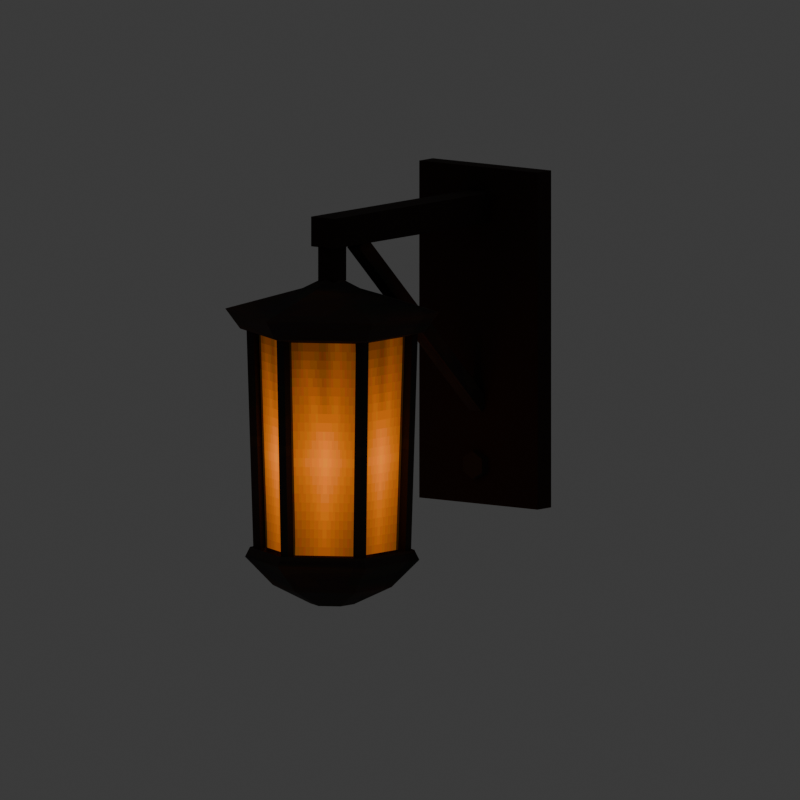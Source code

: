 # Source: WallLantern.blend  (saved by Blender 5.2.45; exported with 4.5.12 LTS)
import bpy
from mathutils import Matrix  # noqa: F401  (used for matrix-valued properties, if any)

bpy.ops.wm.read_factory_settings(use_empty=True)
scene = bpy.context.scene
scene.name = 'Scene'

# ---- collections
col_collection = bpy.data.collections.new('Collection'); scene.collection.children.link(col_collection)

# ---- images (referenced by path relative to the original .blend; pixels are not part of the script)
import os
ASSET_DIR = os.environ.get("B2B_ASSET_DIR", "")  # directory of the original .blend (textures are referenced by path, not embedded)
HERE = os.path.dirname(os.path.abspath(__file__))  # packed textures are extracted next to this script under _unpacked/

def load_image(name, relpath, width, height, colorspace="sRGB"):
    """Load a texture the original file referenced (path relative to the .blend, or extracted next to this script)."""
    p = next((c for c in (os.path.join(HERE, relpath), os.path.join(ASSET_DIR, relpath)) if relpath and os.path.exists(c)), "")
    if p:
        img = bpy.data.images.load(p, check_existing=True)
        img.name = name
    else:  # same state as the original file: an image datablock whose file is absent (Cycles renders it pink)
        img = bpy.data.images.new(name, width, height)
        img.source = "FILE"
        img.filepath = "//" + (relpath or name)
    img.colorspace_settings.name = colorspace
    return img
img_walllantern_metal_png = load_image('WallLantern_Metal.png', '_unpacked/WallLantern_Metal.d4a1b1ba.png', 64, 64, 'sRGB')
img_walllantern_glow_png = load_image('WallLantern_Glow.png', '_unpacked/WallLantern_Glow.9d385185.png', 32, 32, 'sRGB')

# ---- materials (node trees are filled in below, after node groups)
mat_m_walllantern_metal = bpy.data.materials.new('M_WallLantern_Metal')
mat_m_walllantern_glow = bpy.data.materials.new('M_WallLantern_Glow')

# ---- material node trees
mat_m_walllantern_metal.use_nodes = True; mat_m_walllantern_metal.node_tree.nodes.clear()
_N = mat_m_walllantern_metal.node_tree.nodes; _L = mat_m_walllantern_metal.node_tree.links
n0 = _N.new('ShaderNodeBsdfPrincipled'); n0.name = 'Principled BSDF'; n0.location = (-200, 100)
n0.inputs[2].default_value = 1.0
n0.inputs[10].default_value = 0.005
n1 = _N.new('ShaderNodeOutputMaterial'); n1.name = 'Material Output'; n1.location = (200, 100)
n2 = _N.new('ShaderNodeTexImage'); n2.name = 'Image Texture'; n2.location = (0, 0)
n2.image = img_walllantern_metal_png
n2.interpolation = 'Closest'
_L.new(n0.outputs[0], n1.inputs[0])
_L.new(n2.outputs[0], n0.inputs[0])
n1.is_active_output = True
mat_m_walllantern_glow.use_nodes = True; mat_m_walllantern_glow.node_tree.nodes.clear()
_N = mat_m_walllantern_glow.node_tree.nodes; _L = mat_m_walllantern_glow.node_tree.links
n0 = _N.new('ShaderNodeBsdfPrincipled'); n0.name = 'Principled BSDF'; n0.location = (-200, 100)
n0.inputs[2].default_value = 1.0
n0.inputs[10].default_value = 0.005
n0.inputs[28].default_value = 1.0
n1 = _N.new('ShaderNodeOutputMaterial'); n1.name = 'Material Output'; n1.location = (200, 100)
n2 = _N.new('ShaderNodeTexImage'); n2.name = 'Image Texture'; n2.location = (0, 0)
n2.image = img_walllantern_glow_png
n2.interpolation = 'Closest'
_L.new(n0.outputs[0], n1.inputs[0])
_L.new(n2.outputs[0], n0.inputs[0])
_L.new(n2.outputs[0], n0.inputs[27])
n1.is_active_output = True

# ---- world
world_world = bpy.data.worlds.new('World'); scene.world = world_world
world_world.use_nodes = True; world_world.node_tree.nodes.clear()
_N = world_world.node_tree.nodes; _L = world_world.node_tree.links
n0 = _N.new('ShaderNodeOutputWorld'); n0.name = 'World Output'; n0.location = (200, 100)
n1 = _N.new('ShaderNodeBackground'); n1.name = 'Background'; n1.location = (-200, 100)
n1.inputs[0].default_value = (0.05088, 0.05088, 0.05088, 1.0)
_L.new(n1.outputs[0], n0.inputs[0])
n0.is_active_output = True
world_world.color = (0.05088, 0.05088, 0.05088)
world_world.sun_shadow_jitter_overblur = 0.0

# ---- cameras
cam_prevcam = bpy.data.cameras.new('PrevCam')
cam_prevcam.type = 'ORTHO'
cam_prevcam.ortho_scale = 0.8

# ---- meshes
me_walllantern_001 = bpy.data.meshes.new('WallLantern.001')
me_walllantern_001.from_pydata([(-0.075, -0.022, -0.17), (-0.075, -0.022, 0.17), (-0.075, 0.0, -0.17), (-0.075, 0.0, 0.17), (0.075, -0.022, -0.17), (0.075, -0.022, 0.17), (0.075, 0.0, -0.17), (0.075, 0.0, 0.17), (0.0, -0.022, 0.144), (0.01212, -0.022, 0.137), (0.01212, -0.022, 0.123), (1.715e-18, -0.022, 0.116), (-0.01212, -0.022, 0.123), (-0.01212, -0.022, 0.137), (0.0, -0.032, 0.144), (0.01212, -0.032, 0.137), (0.01212, -0.032, 0.123), (1.715e-18, -0.032, 0.116), (-0.01212, -0.032, 0.123), (-0.01212, -0.032, 0.137), (0.0, -0.032, 0.13), (0.0, -0.022, -0.116), (0.01212, -0.022, -0.123), (0.01212, -0.022, -0.137), (1.715e-18, -0.022, -0.144), (-0.01212, -0.022, -0.137), (-0.01212, -0.022, -0.123), (0.0, -0.032, -0.116), (0.01212, -0.032, -0.123), (0.01212, -0.032, -0.137), (1.715e-18, -0.032, -0.144), (-0.01212, -0.032, -0.137), (-0.01212, -0.032, -0.123), (0.0, -0.032, -0.13), (-0.015, -0.275, 0.115), (-0.015, -0.275, 0.145), (-0.015, -0.007, 0.115), (-0.015, -0.007, 0.145), (0.015, -0.275, 0.115), (0.015, -0.275, 0.145), (0.015, -0.007, 0.115), (0.015, -0.007, 0.145), (-0.01, -0.27, 0.08), (-0.01, -0.27, 0.13), (-0.01, -0.25, 0.08), (-0.01, -0.25, 0.13), (0.01, -0.27, 0.08), (0.01, -0.27, 0.13), (0.01, -0.25, 0.08), (0.01, -0.25, 0.13), (-0.007778, -0.02731, -0.07568), (-0.007778, -0.01669, -0.06432), (0.007778, -0.01669, -0.06432), (0.007778, -0.02731, -0.07568), (-0.007778, -0.2253, 0.1093), (-0.007778, -0.2147, 0.1207), (0.007778, -0.2147, 0.1207), (0.007778, -0.2253, 0.1093), (0.0, -0.022, -0.07), (0.0, -0.22, 0.115), (0.0, -0.27, 0.082), (0.00866, -0.265, 0.082), (0.00866, -0.255, 0.082), (1.225e-18, -0.25, 0.082), (-0.00866, -0.255, 0.082), (-0.00866, -0.265, 0.082), (0.0, -0.29, 0.072), (0.02598, -0.275, 0.072), (0.02598, -0.245, 0.072), (3.674e-18, -0.23, 0.072), (-0.02598, -0.245, 0.072), (-0.02598, -0.275, 0.072), (0.0, -0.368, 0.05), (0.09353, -0.314, 0.05), (0.09353, -0.206, 0.05), (1.323e-17, -0.152, 0.05), (-0.09353, -0.206, 0.05), (-0.09353, -0.314, 0.05), (0.0, -0.353, 0.03), (0.08054, -0.3065, 0.03), (0.08054, -0.2135, 0.03), (1.139e-17, -0.167, 0.03), (-0.08054, -0.2135, 0.03), (-0.08054, -0.3065, 0.03), (0.0, -0.26, 0.082), (0.0, -0.353, 0.03), (0.08054, -0.3065, 0.03), (0.08054, -0.2135, 0.03), (1.139e-17, -0.167, 0.03), (-0.08054, -0.2135, 0.03), (-0.08054, -0.3065, 0.03), (0.0, -0.34, 0.026), (0.06928, -0.3, 0.026), (0.06928, -0.22, 0.026), (9.797e-18, -0.18, 0.026), (-0.06928, -0.22, 0.026), (-0.06928, -0.3, 0.026), (0.0, -0.186, 0.026), (0.06409, -0.223, 0.026), (0.06409, -0.297, 0.026), (9.062e-18, -0.334, 0.026), (-0.06409, -0.297, 0.026), (-0.06409, -0.223, 0.026), (0.0, -0.193, -0.19), (0.05802, -0.2265, -0.19), (0.05802, -0.2935, -0.19), (8.205e-18, -0.327, -0.19), (-0.05802, -0.2935, -0.19), (-0.05802, -0.2265, -0.19), (0.004596, -0.1846, 0.03014), (0.004596, -0.1754, 0.02986), (-0.004596, -0.1754, 0.02986), (-0.004596, -0.1846, 0.03014), (0.004596, -0.1916, -0.1959), (0.004596, -0.1824, -0.1961), (-0.004596, -0.1824, -0.1961), (-0.004596, -0.1916, -0.1959), (0.0, -0.18, 0.03), (0.0, -0.187, -0.196), (0.07388, -0.2246, 0.02995), (0.07387, -0.2154, 0.02981), (0.06469, -0.2154, 0.03005), (0.06469, -0.2246, 0.03019), (0.06782, -0.2281, -0.1961), (0.06781, -0.2189, -0.1962), (0.05862, -0.2189, -0.1959), (0.05863, -0.2281, -0.1958), (0.06928, -0.22, 0.03), (0.06322, -0.2235, -0.196), (0.07387, -0.3046, 0.02981), (0.07388, -0.2954, 0.02995), (0.06469, -0.2954, 0.03019), (0.06469, -0.3046, 0.03005), (0.06781, -0.3011, -0.1962), (0.06782, -0.2919, -0.1961), (0.05863, -0.2919, -0.1958), (0.05862, -0.3011, -0.1959), (0.06928, -0.3, 0.03), (0.06322, -0.2965, -0.196), (0.004596, -0.3446, 0.02986), (0.004596, -0.3354, 0.03014), (-0.004596, -0.3354, 0.03014), (-0.004596, -0.3446, 0.02986), (0.004596, -0.3376, -0.1961), (0.004596, -0.3284, -0.1959), (-0.004596, -0.3284, -0.1959), (-0.004596, -0.3376, -0.1961), (9.797e-18, -0.34, 0.03), (8.94e-18, -0.333, -0.196), (-0.06469, -0.3046, 0.03005), (-0.06469, -0.2954, 0.03019), (-0.07388, -0.2954, 0.02995), (-0.07387, -0.3046, 0.02981), (-0.05862, -0.3011, -0.1959), (-0.05863, -0.2919, -0.1958), (-0.06782, -0.2919, -0.1961), (-0.06781, -0.3011, -0.1962), (-0.06928, -0.3, 0.03), (-0.06322, -0.2965, -0.196), (-0.06469, -0.2246, 0.03019), (-0.06469, -0.2154, 0.03005), (-0.07387, -0.2154, 0.02981), (-0.07388, -0.2246, 0.02995), (-0.05863, -0.2281, -0.1958), (-0.05862, -0.2189, -0.1959), (-0.06781, -0.2189, -0.1962), (-0.06782, -0.2281, -0.1961), (-0.06928, -0.22, 0.03), (-0.06322, -0.2235, -0.196), (0.0, -0.343, -0.19), (0.07188, -0.3015, -0.19), (0.07188, -0.2185, -0.19), (1.016e-17, -0.177, -0.19), (-0.07188, -0.2185, -0.19), (-0.07188, -0.3015, -0.19), (0.0, -0.348, -0.2), (0.07621, -0.304, -0.2), (0.07621, -0.216, -0.2), (1.078e-17, -0.172, -0.2), (-0.07621, -0.216, -0.2), (-0.07621, -0.304, -0.2), (0.0, -0.32, -0.228), (0.05196, -0.29, -0.228), (0.05196, -0.23, -0.228), (7.348e-18, -0.2, -0.228), (-0.05196, -0.23, -0.228), (-0.05196, -0.29, -0.228), (0.0, -0.282, -0.246), (0.01905, -0.271, -0.246), (0.01905, -0.249, -0.246), (2.694e-18, -0.238, -0.246), (-0.01905, -0.249, -0.246), (-0.01905, -0.271, -0.246), (0.0, -0.26, -0.246), (0.0, -0.26, -0.15), (0.0, -0.26, -0.15), (0.0, -0.26, -0.15), (0.0, -0.26, -0.15), (0.0, -0.26, -0.15), (0.0, -0.26, -0.15), (0.0, -0.28, -0.112), (0.01732, -0.27, -0.112), (0.01732, -0.25, -0.112), (2.449e-18, -0.24, -0.112), (-0.01732, -0.25, -0.112), (-0.01732, -0.27, -0.112), (0.0, -0.274, -0.07), (0.01212, -0.267, -0.07), (0.01212, -0.253, -0.07), (1.715e-18, -0.246, -0.07), (-0.01212, -0.253, -0.07), (-0.01212, -0.267, -0.07), (0.0, -0.26, -0.03), (0.0, -0.26, -0.03), (0.0, -0.26, -0.03), (0.0, -0.26, -0.03), (0.0, -0.26, -0.03), (0.0, -0.26, -0.03), (0.0, -0.29, -0.185), (-0.02598, -0.275, -0.185), (-0.02598, -0.245, -0.185), (-3.674e-18, -0.23, -0.185), (0.02598, -0.245, -0.185), (0.02598, -0.275, -0.185), (0.0, -0.282, -0.158), (-0.01905, -0.271, -0.158), (-0.01905, -0.249, -0.158), (-2.694e-18, -0.238, -0.158), (0.01905, -0.249, -0.158), (0.01905, -0.271, -0.158), (0.0, -0.26, -0.158)], [], [(4, 6, 7, 5), (0, 1, 3, 2), (2, 3, 7, 6), (0, 4, 5, 1), (1, 5, 7, 3), (0, 2, 6, 4), (8, 14, 15, 9), (9, 15, 16, 10), (10, 16, 17, 11), (11, 17, 18, 12), (12, 18, 19, 13), (13, 19, 14, 8), (20, 15, 14), (20, 16, 15), (20, 17, 16), (20, 18, 17), (20, 19, 18), (20, 14, 19), (21, 27, 28, 22), (22, 28, 29, 23), (23, 29, 30, 24), (24, 30, 31, 25), (25, 31, 32, 26), (26, 32, 27, 21), (33, 28, 27), (33, 29, 28), (33, 30, 29), (33, 31, 30), (33, 32, 31), (33, 27, 32), (38, 40, 41, 39), (34, 35, 37, 36), (36, 37, 41, 40), (34, 38, 39, 35), (35, 39, 41, 37), (34, 36, 40, 38), (46, 48, 49, 47), (42, 43, 45, 44), (44, 45, 49, 48), (42, 46, 47, 43), (43, 47, 49, 45), (42, 44, 48, 46), (50, 54, 55, 51), (51, 55, 56, 52), (52, 56, 57, 53), (53, 57, 54, 50), (58, 50, 51), (58, 51, 52), (58, 52, 53), (58, 53, 50), (59, 55, 54), (59, 56, 55), (59, 57, 56), (59, 54, 57), (60, 66, 67, 61), (61, 67, 68, 62), (62, 68, 69, 63), (63, 69, 70, 64), (64, 70, 71, 65), (65, 71, 66, 60), (66, 72, 73, 67), (67, 73, 74, 68), (68, 74, 75, 69), (69, 75, 76, 70), (70, 76, 77, 71), (71, 77, 72, 66), (72, 78, 79, 73), (73, 79, 80, 74), (74, 80, 81, 75), (75, 81, 82, 76), (76, 82, 83, 77), (77, 83, 78, 72), (84, 60, 61), (84, 61, 62), (84, 62, 63), (84, 63, 64), (84, 64, 65), (84, 65, 60), (85, 91, 92, 86), (86, 92, 93, 87), (87, 93, 94, 88), (88, 94, 95, 89), (89, 95, 96, 90), (90, 96, 91, 85), (97, 103, 104, 98), (98, 104, 105, 99), (99, 105, 106, 100), (100, 106, 107, 101), (101, 107, 108, 102), (102, 108, 103, 97), (109, 113, 114, 110), (110, 114, 115, 111), (111, 115, 116, 112), (112, 116, 113, 109), (117, 109, 110), (117, 110, 111), (117, 111, 112), (117, 112, 109), (118, 114, 113), (118, 115, 114), (118, 116, 115), (118, 113, 116), (119, 123, 124, 120), (120, 124, 125, 121), (121, 125, 126, 122), (122, 126, 123, 119), (127, 119, 120), (127, 120, 121), (127, 121, 122), (127, 122, 119), (128, 124, 123), (128, 125, 124), (128, 126, 125), (128, 123, 126), (129, 133, 134, 130), (130, 134, 135, 131), (131, 135, 136, 132), (132, 136, 133, 129), (137, 129, 130), (137, 130, 131), (137, 131, 132), (137, 132, 129), (138, 134, 133), (138, 135, 134), (138, 136, 135), (138, 133, 136), (139, 143, 144, 140), (140, 144, 145, 141), (141, 145, 146, 142), (142, 146, 143, 139), (147, 139, 140), (147, 140, 141), (147, 141, 142), (147, 142, 139), (148, 144, 143), (148, 145, 144), (148, 146, 145), (148, 143, 146), (149, 153, 154, 150), (150, 154, 155, 151), (151, 155, 156, 152), (152, 156, 153, 149), (157, 149, 150), (157, 150, 151), (157, 151, 152), (157, 152, 149), (158, 154, 153), (158, 155, 154), (158, 156, 155), (158, 153, 156), (159, 163, 164, 160), (160, 164, 165, 161), (161, 165, 166, 162), (162, 166, 163, 159), (167, 159, 160), (167, 160, 161), (167, 161, 162), (167, 162, 159), (168, 164, 163), (168, 165, 164), (168, 166, 165), (168, 163, 166), (169, 175, 176, 170), (170, 176, 177, 171), (171, 177, 178, 172), (172, 178, 179, 173), (173, 179, 180, 174), (174, 180, 175, 169), (175, 181, 182, 176), (176, 182, 183, 177), (177, 183, 184, 178), (178, 184, 185, 179), (179, 185, 186, 180), (180, 186, 181, 175), (181, 187, 188, 182), (182, 188, 189, 183), (183, 189, 190, 184), (184, 190, 191, 185), (185, 191, 192, 186), (186, 192, 187, 181), (193, 188, 187), (193, 189, 188), (193, 190, 189), (193, 191, 190), (193, 192, 191), (193, 187, 192), (194, 200, 201, 195), (195, 201, 202, 196), (196, 202, 203, 197), (197, 203, 204, 198), (198, 204, 205, 199), (199, 205, 200, 194), (200, 206, 207, 201), (201, 207, 208, 202), (202, 208, 209, 203), (203, 209, 210, 204), (204, 210, 211, 205), (205, 211, 206, 200), (206, 212, 213, 207), (207, 213, 214, 208), (208, 214, 215, 209), (209, 215, 216, 210), (210, 216, 217, 211), (211, 217, 212, 206), (218, 224, 225, 219), (219, 225, 226, 220), (220, 226, 227, 221), (221, 227, 228, 222), (222, 228, 229, 223), (223, 229, 224, 218), (230, 225, 224), (230, 226, 225), (230, 227, 226), (230, 228, 227), (230, 229, 228), (230, 224, 229)])
me_walllantern_001.polygons.foreach_set('material_index', [0, 0, 0, 0, 0, 0, 0, 0, 0, 0, 0, 0, 0, 0, 0, 0, 0, 0, 0, 0, 0, 0, 0, 0, 0, 0, 0, 0, 0, 0, 0, 0, 0, 0, 0, 0, 0, 0, 0, 0, 0, 0, 0, 0, 0, 0, 0, 0, 0, 0, 0, 0, 0, 0, 0, 0, 0, 0, 0, 0, 0, 0, 0, 0, 0, 0, 0, 0, 0, 0, 0, 0, 0, 0, 0, 0, 0, 0, 0, 0, 0, 0, 0, 0, 1, 1, 1, 1, 1, 1, 0, 0, 0, 0, 0, 0, 0, 0, 0, 0, 0, 0, 0, 0, 0, 0, 0, 0, 0, 0, 0, 0, 0, 0, 0, 0, 0, 0, 0, 0, 0, 0, 0, 0, 0, 0, 0, 0, 0, 0, 0, 0, 0, 0, 0, 0, 0, 0, 0, 0, 0, 0, 0, 0, 0, 0, 0, 0, 0, 0, 0, 0, 0, 0, 0, 0, 0, 0, 0, 0, 0, 0, 0, 0, 0, 0, 0, 0, 0, 0, 0, 0, 0, 0, 0, 0, 0, 0, 0, 0, 0, 0, 0, 0, 0, 0, 1, 1, 1, 1, 1, 1, 1, 1, 1, 1, 1, 1, 1, 1, 1, 1, 1, 1, 0, 0, 0, 0, 0, 0, 0, 0, 0, 0, 0, 0])
_uv = me_walllantern_001.uv_layers.new(name='UVMap')
_uv.uv.foreach_set('vector', [0.5, 0.5, 0.5, 0.5, 0.5, 0.5, 0.5, 0.5, 0.5, 0.5, 0.5, 0.5, 0.5, 0.5, 0.5, 0.5, 0.5, 0.5, 0.5, 0.5, 0.5, 0.5, 0.5, 0.5, 0.5, 0.5, 0.5, 0.5, 0.5, 0.5, 0.5, 0.5, 0.5, 0.5, 0.5, 0.5, 0.5, 0.5, 0.5, 0.5, 0.5, 0.5, 0.5, 0.5, 0.5, 0.5, 0.5, 0.5, 0.8, 0.8, 0.8, 0.8, 0.8, 0.8, 0.8, 0.8, 0.8, 0.8, 0.8, 0.8, 0.8, 0.8, 0.8, 0.8, 0.8, 0.8, 0.8, 0.8, 0.8, 0.8, 0.8, 0.8, 0.8, 0.8, 0.8, 0.8, 0.8, 0.8, 0.8, 0.8, 0.8, 0.8, 0.8, 0.8, 0.8, 0.8, 0.8, 0.8, 0.8, 0.8, 0.8, 0.8, 0.8, 0.8, 0.8, 0.8, 0.8, 0.8, 0.8, 0.8, 0.8, 0.8, 0.8, 0.8, 0.8, 0.8, 0.8, 0.8, 0.8, 0.8, 0.8, 0.8, 0.8, 0.8, 0.8, 0.8, 0.8, 0.8, 0.8, 0.8, 0.8, 0.8, 0.8, 0.8, 0.8, 0.8, 0.8, 0.8, 0.8, 0.8, 0.8, 0.8, 0.8, 0.8, 0.8, 0.8, 0.8, 0.8, 0.8, 0.8, 0.8, 0.8, 0.8, 0.8, 0.8, 0.8, 0.8, 0.8, 0.8, 0.8, 0.8, 0.8, 0.8, 0.8, 0.8, 0.8, 0.8, 0.8, 0.8, 0.8, 0.8, 0.8, 0.8, 0.8, 0.8, 0.8, 0.8, 0.8, 0.8, 0.8, 0.8, 0.8, 0.8, 0.8, 0.8, 0.8, 0.8, 0.8, 0.8, 0.8, 0.8, 0.8, 0.8, 0.8, 0.8, 0.8, 0.8, 0.8, 0.8, 0.8, 0.8, 0.8, 0.8, 0.8, 0.8, 0.8, 0.8, 0.8, 0.8, 0.8, 0.8, 0.8, 0.8, 0.8, 0.8, 0.8, 0.8, 0.8, 0.8, 0.8, 0.8, 0.8, 0.8, 0.8, 0.8, 0.8, 0.5, 0.5, 0.5, 0.5, 0.5, 0.5, 0.5, 0.5, 0.5, 0.5, 0.5, 0.5, 0.5, 0.5, 0.5, 0.5, 0.5, 0.5, 0.5, 0.5, 0.5, 0.5, 0.5, 0.5, 0.5, 0.5, 0.5, 0.5, 0.5, 0.5, 0.5, 0.5, 0.5, 0.5, 0.5, 0.5, 0.5, 0.5, 0.5, 0.5, 0.5, 0.5, 0.5, 0.5, 0.5, 0.5, 0.5, 0.5, 0.5, 0.5, 0.5, 0.5, 0.5, 0.5, 0.5, 0.5, 0.5, 0.5, 0.5, 0.5, 0.5, 0.5, 0.5, 0.5, 0.5, 0.5, 0.5, 0.5, 0.5, 0.5, 0.5, 0.5, 0.5, 0.5, 0.5, 0.5, 0.5, 0.5, 0.5, 0.5, 0.5, 0.5, 0.5, 0.5, 0.5, 0.5, 0.5, 0.5, 0.5, 0.5, 0.5, 0.5, 0.5, 0.5, 0.5, 0.5, 0.1, 0.1, 0.1, 0.9, 0.225, 0.9, 0.225, 0.1, 0.225, 0.1, 0.225, 0.9, 0.35, 0.9, 0.35, 0.1, 0.35, 0.1, 0.35, 0.9, 0.475, 0.9, 0.475, 0.1, 0.475, 0.1, 0.475, 0.9, 0.6, 0.9, 0.6, 0.1, 0.1625, 0.1, 0.1, 0.1, 0.225, 0.1, 0.2875, 0.1, 0.225, 0.1, 0.35, 0.1, 0.4125, 0.1, 0.35, 0.1, 0.475, 0.1, 0.5375, 0.1, 0.475, 0.1, 0.6, 0.1, 0.1625, 0.9, 0.225, 0.9, 0.1, 0.9, 0.2875, 0.9, 0.35, 0.9, 0.225, 0.9, 0.4125, 0.9, 0.475, 0.9, 0.35, 0.9, 0.5375, 0.9, 0.6, 0.9, 0.475, 0.9, 0.1, 0.1, 0.1, 0.3667, 0.1833, 0.3667, 0.1833, 0.1, 0.1833, 0.1, 0.1833, 0.3667, 0.2667, 0.3667, 0.2667, 0.1, 0.2667, 0.1, 0.2667, 0.3667, 0.35, 0.3667, 0.35, 0.1, 0.35, 0.1, 0.35, 0.3667, 0.4333, 0.3667, 0.4333, 0.1, 0.4333, 0.1, 0.4333, 0.3667, 0.5167, 0.3667, 0.5167, 0.1, 0.5167, 0.1, 0.5167, 0.3667, 0.6, 0.3667, 0.6, 0.1, 0.1, 0.3667, 0.1, 0.6333, 0.1833, 0.6333, 0.1833, 0.3667, 0.1833, 0.3667, 0.1833, 0.6333, 0.2667, 0.6333, 0.2667, 0.3667, 0.2667, 0.3667, 0.2667, 0.6333, 0.35, 0.6333, 0.35, 0.3667, 0.35, 0.3667, 0.35, 0.6333, 0.4333, 0.6333, 0.4333, 0.3667, 0.4333, 0.3667, 0.4333, 0.6333, 0.5167, 0.6333, 0.5167, 0.3667, 0.5167, 0.3667, 0.5167, 0.6333, 0.6, 0.6333, 0.6, 0.3667, 0.1, 0.6333, 0.1, 0.9, 0.1833, 0.9, 0.1833, 0.6333, 0.1833, 0.6333, 0.1833, 0.9, 0.2667, 0.9, 0.2667, 0.6333, 0.2667, 0.6333, 0.2667, 0.9, 0.35, 0.9, 0.35, 0.6333, 0.35, 0.6333, 0.35, 0.9, 0.4333, 0.9, 0.4333, 0.6333, 0.4333, 0.6333, 0.4333, 0.9, 0.5167, 0.9, 0.5167, 0.6333, 0.5167, 0.6333, 0.5167, 0.9, 0.6, 0.9, 0.6, 0.6333, 0.1417, 0.1, 0.1, 0.1, 0.1833, 0.1, 0.225, 0.1, 0.1833, 0.1, 0.2667, 0.1, 0.3083, 0.1, 0.2667, 0.1, 0.35, 0.1, 0.3917, 0.1, 0.35, 0.1, 0.4333, 0.1, 0.475, 0.1, 0.4333, 0.1, 0.5167, 0.1, 0.5583, 0.1, 0.5167, 0.1, 0.6, 0.1, 0.1, 0.1, 0.1, 0.9, 0.1833, 0.9, 0.1833, 0.1, 0.1833, 0.1, 0.1833, 0.9, 0.2667, 0.9, 0.2667, 0.1, 0.2667, 0.1, 0.2667, 0.9, 0.35, 0.9, 0.35, 0.1, 0.35, 0.1, 0.35, 0.9, 0.4333, 0.9, 0.4333, 0.1, 0.4333, 0.1, 0.4333, 0.9, 0.5167, 0.9, 0.5167, 0.1, 0.5167, 0.1, 0.5167, 0.9, 0.6, 0.9, 0.6, 0.1, 0.0, 0.97, 0.0, 0.22, 1.0, 0.22, 1.0, 0.97, 0.0, 0.97, 0.0, 0.22, 1.0, 0.22, 1.0, 0.97, 0.0, 0.97, 0.0, 0.22, 1.0, 0.22, 1.0, 0.97, 0.0, 0.97, 0.0, 0.22, 1.0, 0.22, 1.0, 0.97, 0.0, 0.97, 0.0, 0.22, 1.0, 0.22, 1.0, 0.97, 0.0, 0.97, 0.0, 0.22, 1.0, 0.22, 1.0, 0.97, 0.85, 0.15, 0.85, 0.85, 0.85, 0.85, 0.85, 0.15, 0.85, 0.15, 0.85, 0.85, 0.85, 0.85, 0.85, 0.15, 0.85, 0.15, 0.85, 0.85, 0.85, 0.85, 0.85, 0.15, 0.85, 0.15, 0.85, 0.85, 0.85, 0.85, 0.85, 0.15, 0.85, 0.15, 0.85, 0.15, 0.85, 0.15, 0.85, 0.15, 0.85, 0.15, 0.85, 0.15, 0.85, 0.15, 0.85, 0.15, 0.85, 0.15, 0.85, 0.15, 0.85, 0.15, 0.85, 0.15, 0.85, 0.85, 0.85, 0.85, 0.85, 0.85, 0.85, 0.85, 0.85, 0.85, 0.85, 0.85, 0.85, 0.85, 0.85, 0.85, 0.85, 0.85, 0.85, 0.85, 0.85, 0.85, 0.85, 0.85, 0.85, 0.15, 0.85, 0.85, 0.85, 0.85, 0.85, 0.15, 0.85, 0.15, 0.85, 0.85, 0.85, 0.85, 0.85, 0.15, 0.85, 0.15, 0.85, 0.85, 0.85, 0.85, 0.85, 0.15, 0.85, 0.15, 0.85, 0.85, 0.85, 0.85, 0.85, 0.15, 0.85, 0.15, 0.85, 0.15, 0.85, 0.15, 0.85, 0.15, 0.85, 0.15, 0.85, 0.15, 0.85, 0.15, 0.85, 0.15, 0.85, 0.15, 0.85, 0.15, 0.85, 0.15, 0.85, 0.15, 0.85, 0.85, 0.85, 0.85, 0.85, 0.85, 0.85, 0.85, 0.85, 0.85, 0.85, 0.85, 0.85, 0.85, 0.85, 0.85, 0.85, 0.85, 0.85, 0.85, 0.85, 0.85, 0.85, 0.85, 0.85, 0.15, 0.85, 0.85, 0.85, 0.85, 0.85, 0.15, 0.85, 0.15, 0.85, 0.85, 0.85, 0.85, 0.85, 0.15, 0.85, 0.15, 0.85, 0.85, 0.85, 0.85, 0.85, 0.15, 0.85, 0.15, 0.85, 0.85, 0.85, 0.85, 0.85, 0.15, 0.85, 0.15, 0.85, 0.15, 0.85, 0.15, 0.85, 0.15, 0.85, 0.15, 0.85, 0.15, 0.85, 0.15, 0.85, 0.15, 0.85, 0.15, 0.85, 0.15, 0.85, 0.15, 0.85, 0.15, 0.85, 0.85, 0.85, 0.85, 0.85, 0.85, 0.85, 0.85, 0.85, 0.85, 0.85, 0.85, 0.85, 0.85, 0.85, 0.85, 0.85, 0.85, 0.85, 0.85, 0.85, 0.85, 0.85, 0.85, 0.85, 0.15, 0.85, 0.85, 0.85, 0.85, 0.85, 0.15, 0.85, 0.15, 0.85, 0.85, 0.85, 0.85, 0.85, 0.15, 0.85, 0.15, 0.85, 0.85, 0.85, 0.85, 0.85, 0.15, 0.85, 0.15, 0.85, 0.85, 0.85, 0.85, 0.85, 0.15, 0.85, 0.15, 0.85, 0.15, 0.85, 0.15, 0.85, 0.15, 0.85, 0.15, 0.85, 0.15, 0.85, 0.15, 0.85, 0.15, 0.85, 0.15, 0.85, 0.15, 0.85, 0.15, 0.85, 0.15, 0.85, 0.85, 0.85, 0.85, 0.85, 0.85, 0.85, 0.85, 0.85, 0.85, 0.85, 0.85, 0.85, 0.85, 0.85, 0.85, 0.85, 0.85, 0.85, 0.85, 0.85, 0.85, 0.85, 0.85, 0.85, 0.15, 0.85, 0.85, 0.85, 0.85, 0.85, 0.15, 0.85, 0.15, 0.85, 0.85, 0.85, 0.85, 0.85, 0.15, 0.85, 0.15, 0.85, 0.85, 0.85, 0.85, 0.85, 0.15, 0.85, 0.15, 0.85, 0.85, 0.85, 0.85, 0.85, 0.15, 0.85, 0.15, 0.85, 0.15, 0.85, 0.15, 0.85, 0.15, 0.85, 0.15, 0.85, 0.15, 0.85, 0.15, 0.85, 0.15, 0.85, 0.15, 0.85, 0.15, 0.85, 0.15, 0.85, 0.15, 0.85, 0.85, 0.85, 0.85, 0.85, 0.85, 0.85, 0.85, 0.85, 0.85, 0.85, 0.85, 0.85, 0.85, 0.85, 0.85, 0.85, 0.85, 0.85, 0.85, 0.85, 0.85, 0.85, 0.85, 0.85, 0.15, 0.85, 0.85, 0.85, 0.85, 0.85, 0.15, 0.85, 0.15, 0.85, 0.85, 0.85, 0.85, 0.85, 0.15, 0.85, 0.15, 0.85, 0.85, 0.85, 0.85, 0.85, 0.15, 0.85, 0.15, 0.85, 0.85, 0.85, 0.85, 0.85, 0.15, 0.85, 0.15, 0.85, 0.15, 0.85, 0.15, 0.85, 0.15, 0.85, 0.15, 0.85, 0.15, 0.85, 0.15, 0.85, 0.15, 0.85, 0.15, 0.85, 0.15, 0.85, 0.15, 0.85, 0.15, 0.85, 0.85, 0.85, 0.85, 0.85, 0.85, 0.85, 0.85, 0.85, 0.85, 0.85, 0.85, 0.85, 0.85, 0.85, 0.85, 0.85, 0.85, 0.85, 0.85, 0.85, 0.85, 0.85, 0.85, 0.1, 0.1, 0.1, 0.3667, 0.1833, 0.3667, 0.1833, 0.1, 0.1833, 0.1, 0.1833, 0.3667, 0.2667, 0.3667, 0.2667, 0.1, 0.2667, 0.1, 0.2667, 0.3667, 0.35, 0.3667, 0.35, 0.1, 0.35, 0.1, 0.35, 0.3667, 0.4333, 0.3667, 0.4333, 0.1, 0.4333, 0.1, 0.4333, 0.3667, 0.5167, 0.3667, 0.5167, 0.1, 0.5167, 0.1, 0.5167, 0.3667, 0.6, 0.3667, 0.6, 0.1, 0.1, 0.3667, 0.1, 0.6333, 0.1833, 0.6333, 0.1833, 0.3667, 0.1833, 0.3667, 0.1833, 0.6333, 0.2667, 0.6333, 0.2667, 0.3667, 0.2667, 0.3667, 0.2667, 0.6333, 0.35, 0.6333, 0.35, 0.3667, 0.35, 0.3667, 0.35, 0.6333, 0.4333, 0.6333, 0.4333, 0.3667, 0.4333, 0.3667, 0.4333, 0.6333, 0.5167, 0.6333, 0.5167, 0.3667, 0.5167, 0.3667, 0.5167, 0.6333, 0.6, 0.6333, 0.6, 0.3667, 0.1, 0.6333, 0.1, 0.9, 0.1833, 0.9, 0.1833, 0.6333, 0.1833, 0.6333, 0.1833, 0.9, 0.2667, 0.9, 0.2667, 0.6333, 0.2667, 0.6333, 0.2667, 0.9, 0.35, 0.9, 0.35, 0.6333, 0.35, 0.6333, 0.35, 0.9, 0.4333, 0.9, 0.4333, 0.6333, 0.4333, 0.6333, 0.4333, 0.9, 0.5167, 0.9, 0.5167, 0.6333, 0.5167, 0.6333, 0.5167, 0.9, 0.6, 0.9, 0.6, 0.6333, 0.1417, 0.9, 0.1833, 0.9, 0.1, 0.9, 0.225, 0.9, 0.2667, 0.9, 0.1833, 0.9, 0.3083, 0.9, 0.35, 0.9, 0.2667, 0.9, 0.3917, 0.9, 0.4333, 0.9, 0.35, 0.9, 0.475, 0.9, 0.5167, 0.9, 0.4333, 0.9, 0.5583, 0.9, 0.6, 0.9, 0.5167, 0.9, 0.5, 0.05, 0.5, 0.05, 0.5, 0.05, 0.5, 0.05, 0.5, 0.05, 0.5, 0.05, 0.5, 0.05, 0.5, 0.05, 0.5, 0.05, 0.5, 0.05, 0.5, 0.05, 0.5, 0.05, 0.5, 0.05, 0.5, 0.05, 0.5, 0.05, 0.5, 0.05, 0.5, 0.05, 0.5, 0.05, 0.5, 0.05, 0.5, 0.05, 0.5, 0.05, 0.5, 0.05, 0.5, 0.05, 0.5, 0.05, 0.5, 0.05, 0.5, 0.05, 0.5, 0.05, 0.5, 0.05, 0.5, 0.05, 0.5, 0.05, 0.5, 0.05, 0.5, 0.05, 0.5, 0.05, 0.5, 0.05, 0.5, 0.05, 0.5, 0.05, 0.5, 0.05, 0.5, 0.05, 0.5, 0.05, 0.5, 0.05, 0.5, 0.05, 0.5, 0.05, 0.5, 0.05, 0.5, 0.05, 0.5, 0.05, 0.5, 0.05, 0.5, 0.05, 0.5, 0.05, 0.5, 0.05, 0.5, 0.05, 0.5, 0.05, 0.5, 0.05, 0.5, 0.05, 0.5, 0.05, 0.5, 0.05, 0.5, 0.05, 0.5, 0.05, 0.5, 0.05, 0.5, 0.05, 0.5, 0.05, 0.5, 0.05, 0.5, 0.05, 0.5, 0.05, 0.5, 0.05, 0.5, 0.05, 0.5, 0.05, 0.5, 0.05, 0.5, 0.05, 0.5, 0.05, 0.5, 0.05, 0.5, 0.05, 0.5, 0.05, 0.1, 0.1, 0.1, 0.9, 0.1833, 0.9, 0.1833, 0.1, 0.1833, 0.1, 0.1833, 0.9, 0.2667, 0.9, 0.2667, 0.1, 0.2667, 0.1, 0.2667, 0.9, 0.35, 0.9, 0.35, 0.1, 0.35, 0.1, 0.35, 0.9, 0.4333, 0.9, 0.4333, 0.1, 0.4333, 0.1, 0.4333, 0.9, 0.5167, 0.9, 0.5167, 0.1, 0.5167, 0.1, 0.5167, 0.9, 0.6, 0.9, 0.6, 0.1, 0.1417, 0.9, 0.1833, 0.9, 0.1, 0.9, 0.225, 0.9, 0.2667, 0.9, 0.1833, 0.9, 0.3083, 0.9, 0.35, 0.9, 0.2667, 0.9, 0.3917, 0.9, 0.4333, 0.9, 0.35, 0.9, 0.475, 0.9, 0.5167, 0.9, 0.4333, 0.9, 0.5583, 0.9, 0.6, 0.9, 0.5167, 0.9])
me_walllantern_001.materials.append(mat_m_walllantern_metal)
me_walllantern_001.materials.append(mat_m_walllantern_glow)
me_walllantern_001.update()

# ---- objects
ob_prevcam = bpy.data.objects.new('PrevCam', cam_prevcam)
ob_walllantern = bpy.data.objects.new('WallLantern', me_walllantern_001)

# ---- transforms, parenting, visibility, modifiers, constraints
ob_prevcam.location = (3.0, -4.0, 0.6)
ob_prevcam.rotation_euler = (1.438, -2.447e-08, 0.6619)
ob_walllantern.location = (0.0, 0.0, 0.0)

# ---- collection membership
scene.collection.objects.link(ob_prevcam)
scene.collection.objects.link(ob_walllantern)

# ---- scene / render settings (as saved in the file)
scene.camera = ob_prevcam
scene.frame_start = 1; scene.frame_end = 250; scene.frame_set(1)
scene.render.engine = 'BLENDER_WORKBENCH'
scene.render.resolution_x = 700
scene.render.resolution_y = 700
scene.render.bake_bias = 0.0
scene.render.bake_samples = 0
scene.render.compositor_device = 'GPU'
scene.eevee.use_volume_custom_range = False
scene.eevee.fast_gi_thickness_near = 0.1
scene.eevee.fast_gi_thickness_far = 0.0
scene.eevee.ray_tracing_options.screen_trace_thickness = 0.1
bpy.context.view_layer.update()
